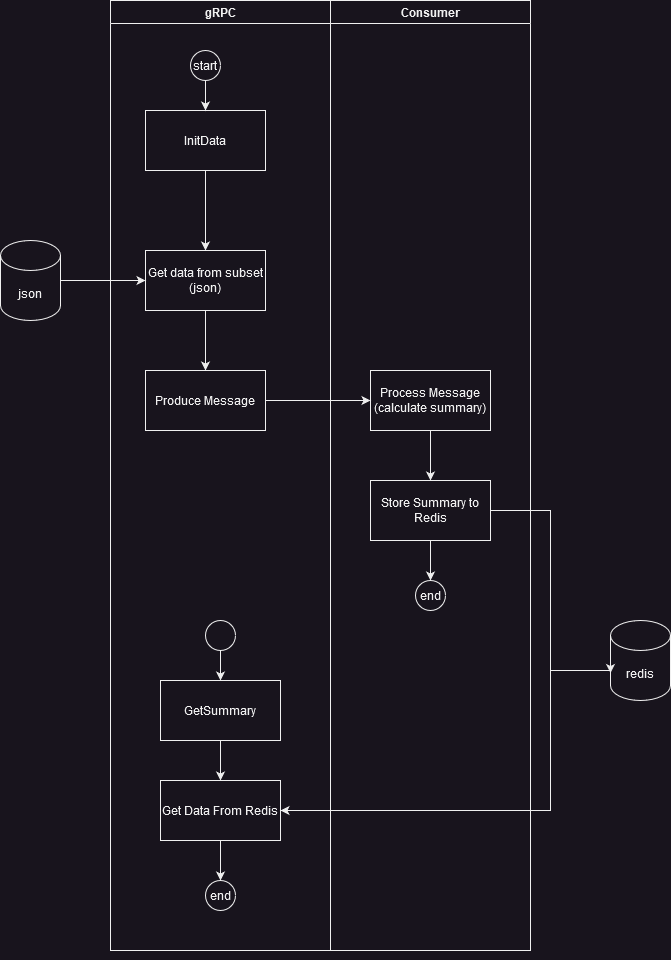

The diagram above was exported from draw.io. Its source (the exported page's mxGraphModel, read from the mxfile embedded in the PNG):
<mxGraphModel dx="2868" dy="1548" grid="1" gridSize="10" guides="1" tooltips="1" connect="1" arrows="1" fold="1" page="1" pageScale="1" pageWidth="850" pageHeight="1100" math="0" shadow="0">
  <root>
    <mxCell id="0" />
    <mxCell id="1" parent="0" />
    <mxCell id="OQvE4yaRBVhMvsUWUsXx-4" value="gRPC" style="swimlane;whiteSpace=wrap;html=1;" vertex="1" parent="1">
      <mxGeometry x="190" y="74" width="220" height="950" as="geometry" />
    </mxCell>
    <mxCell id="OQvE4yaRBVhMvsUWUsXx-8" value="" style="edgeStyle=orthogonalEdgeStyle;rounded=0;orthogonalLoop=1;jettySize=auto;html=1;" edge="1" parent="OQvE4yaRBVhMvsUWUsXx-4" source="OQvE4yaRBVhMvsUWUsXx-2" target="OQvE4yaRBVhMvsUWUsXx-7">
      <mxGeometry relative="1" as="geometry" />
    </mxCell>
    <mxCell id="OQvE4yaRBVhMvsUWUsXx-2" value="InitData" style="whiteSpace=wrap;html=1;" vertex="1" parent="OQvE4yaRBVhMvsUWUsXx-4">
      <mxGeometry x="35" y="110" width="120" height="60" as="geometry" />
    </mxCell>
    <mxCell id="OQvE4yaRBVhMvsUWUsXx-12" value="" style="edgeStyle=orthogonalEdgeStyle;rounded=0;orthogonalLoop=1;jettySize=auto;html=1;" edge="1" parent="OQvE4yaRBVhMvsUWUsXx-4" source="OQvE4yaRBVhMvsUWUsXx-7" target="OQvE4yaRBVhMvsUWUsXx-11">
      <mxGeometry relative="1" as="geometry" />
    </mxCell>
    <mxCell id="OQvE4yaRBVhMvsUWUsXx-7" value="Get data from subset (json)" style="whiteSpace=wrap;html=1;" vertex="1" parent="OQvE4yaRBVhMvsUWUsXx-4">
      <mxGeometry x="35" y="250" width="120" height="60" as="geometry" />
    </mxCell>
    <mxCell id="OQvE4yaRBVhMvsUWUsXx-11" value="Produce Message" style="whiteSpace=wrap;html=1;" vertex="1" parent="OQvE4yaRBVhMvsUWUsXx-4">
      <mxGeometry x="35" y="370" width="120" height="60" as="geometry" />
    </mxCell>
    <mxCell id="OQvE4yaRBVhMvsUWUsXx-1" value="start" style="ellipse;whiteSpace=wrap;html=1;" vertex="1" parent="OQvE4yaRBVhMvsUWUsXx-4">
      <mxGeometry x="80" y="50" width="30" height="30" as="geometry" />
    </mxCell>
    <mxCell id="OQvE4yaRBVhMvsUWUsXx-3" value="" style="edgeStyle=orthogonalEdgeStyle;rounded=0;orthogonalLoop=1;jettySize=auto;html=1;" edge="1" parent="OQvE4yaRBVhMvsUWUsXx-4" source="OQvE4yaRBVhMvsUWUsXx-1" target="OQvE4yaRBVhMvsUWUsXx-2">
      <mxGeometry relative="1" as="geometry" />
    </mxCell>
    <mxCell id="OQvE4yaRBVhMvsUWUsXx-32" value="" style="edgeStyle=orthogonalEdgeStyle;rounded=0;orthogonalLoop=1;jettySize=auto;html=1;" edge="1" parent="OQvE4yaRBVhMvsUWUsXx-4" source="OQvE4yaRBVhMvsUWUsXx-30" target="OQvE4yaRBVhMvsUWUsXx-31">
      <mxGeometry relative="1" as="geometry" />
    </mxCell>
    <mxCell id="OQvE4yaRBVhMvsUWUsXx-30" value="" style="ellipse;whiteSpace=wrap;html=1;" vertex="1" parent="OQvE4yaRBVhMvsUWUsXx-4">
      <mxGeometry x="95" y="620" width="30" height="30" as="geometry" />
    </mxCell>
    <mxCell id="OQvE4yaRBVhMvsUWUsXx-34" value="" style="edgeStyle=orthogonalEdgeStyle;rounded=0;orthogonalLoop=1;jettySize=auto;html=1;" edge="1" parent="OQvE4yaRBVhMvsUWUsXx-4" source="OQvE4yaRBVhMvsUWUsXx-31" target="OQvE4yaRBVhMvsUWUsXx-33">
      <mxGeometry relative="1" as="geometry" />
    </mxCell>
    <mxCell id="OQvE4yaRBVhMvsUWUsXx-31" value="GetSummary" style="whiteSpace=wrap;html=1;" vertex="1" parent="OQvE4yaRBVhMvsUWUsXx-4">
      <mxGeometry x="50" y="680" width="120" height="60" as="geometry" />
    </mxCell>
    <mxCell id="OQvE4yaRBVhMvsUWUsXx-39" value="" style="edgeStyle=orthogonalEdgeStyle;rounded=0;orthogonalLoop=1;jettySize=auto;html=1;" edge="1" parent="OQvE4yaRBVhMvsUWUsXx-4" source="OQvE4yaRBVhMvsUWUsXx-33" target="OQvE4yaRBVhMvsUWUsXx-38">
      <mxGeometry relative="1" as="geometry" />
    </mxCell>
    <mxCell id="OQvE4yaRBVhMvsUWUsXx-33" value="&lt;br&gt;&lt;div&gt;Get Data From Redis&lt;/div&gt;&lt;div&gt;&lt;br&gt;&lt;/div&gt;" style="whiteSpace=wrap;html=1;" vertex="1" parent="OQvE4yaRBVhMvsUWUsXx-4">
      <mxGeometry x="50" y="780" width="120" height="60" as="geometry" />
    </mxCell>
    <mxCell id="OQvE4yaRBVhMvsUWUsXx-38" value="end" style="ellipse;whiteSpace=wrap;html=1;" vertex="1" parent="OQvE4yaRBVhMvsUWUsXx-4">
      <mxGeometry x="95" y="880" width="30" height="30" as="geometry" />
    </mxCell>
    <mxCell id="OQvE4yaRBVhMvsUWUsXx-35" value="" style="edgeStyle=orthogonalEdgeStyle;rounded=0;orthogonalLoop=1;jettySize=auto;html=1;" edge="1" parent="1" source="OQvE4yaRBVhMvsUWUsXx-9" target="OQvE4yaRBVhMvsUWUsXx-7">
      <mxGeometry relative="1" as="geometry" />
    </mxCell>
    <mxCell id="OQvE4yaRBVhMvsUWUsXx-9" value="json" style="shape=cylinder3;whiteSpace=wrap;html=1;boundedLbl=1;backgroundOutline=1;size=15;" vertex="1" parent="1">
      <mxGeometry x="80" y="314" width="60" height="80" as="geometry" />
    </mxCell>
    <mxCell id="OQvE4yaRBVhMvsUWUsXx-23" value="" style="edgeStyle=orthogonalEdgeStyle;rounded=0;orthogonalLoop=1;jettySize=auto;html=1;" edge="1" parent="1" source="OQvE4yaRBVhMvsUWUsXx-13" target="OQvE4yaRBVhMvsUWUsXx-22">
      <mxGeometry relative="1" as="geometry" />
    </mxCell>
    <mxCell id="OQvE4yaRBVhMvsUWUsXx-13" value="&lt;div&gt;Process Message&lt;/div&gt;&lt;div&gt;(calculate summary)&lt;br&gt;&lt;/div&gt;" style="whiteSpace=wrap;html=1;" vertex="1" parent="1">
      <mxGeometry x="450" y="444" width="120" height="60" as="geometry" />
    </mxCell>
    <mxCell id="OQvE4yaRBVhMvsUWUsXx-14" value="" style="edgeStyle=orthogonalEdgeStyle;rounded=0;orthogonalLoop=1;jettySize=auto;html=1;" edge="1" parent="1" source="OQvE4yaRBVhMvsUWUsXx-11" target="OQvE4yaRBVhMvsUWUsXx-13">
      <mxGeometry relative="1" as="geometry" />
    </mxCell>
    <mxCell id="OQvE4yaRBVhMvsUWUsXx-37" style="edgeStyle=orthogonalEdgeStyle;rounded=0;orthogonalLoop=1;jettySize=auto;html=1;exitX=0.5;exitY=1;exitDx=0;exitDy=0;" edge="1" parent="1" source="OQvE4yaRBVhMvsUWUsXx-21">
      <mxGeometry relative="1" as="geometry">
        <mxPoint x="510" y="1024" as="targetPoint" />
      </mxGeometry>
    </mxCell>
    <mxCell id="OQvE4yaRBVhMvsUWUsXx-21" value="Consumer" style="swimlane;whiteSpace=wrap;html=1;" vertex="1" parent="1">
      <mxGeometry x="410" y="74" width="200" height="950" as="geometry" />
    </mxCell>
    <mxCell id="OQvE4yaRBVhMvsUWUsXx-27" value="" style="edgeStyle=orthogonalEdgeStyle;rounded=0;orthogonalLoop=1;jettySize=auto;html=1;" edge="1" parent="OQvE4yaRBVhMvsUWUsXx-21" source="OQvE4yaRBVhMvsUWUsXx-22" target="OQvE4yaRBVhMvsUWUsXx-26">
      <mxGeometry relative="1" as="geometry" />
    </mxCell>
    <mxCell id="OQvE4yaRBVhMvsUWUsXx-22" value="Store Summary to Redis" style="whiteSpace=wrap;html=1;" vertex="1" parent="OQvE4yaRBVhMvsUWUsXx-21">
      <mxGeometry x="40" y="480" width="120" height="60" as="geometry" />
    </mxCell>
    <mxCell id="OQvE4yaRBVhMvsUWUsXx-26" value="end" style="ellipse;whiteSpace=wrap;html=1;" vertex="1" parent="OQvE4yaRBVhMvsUWUsXx-21">
      <mxGeometry x="85" y="580" width="30" height="30" as="geometry" />
    </mxCell>
    <mxCell id="OQvE4yaRBVhMvsUWUsXx-36" style="edgeStyle=orthogonalEdgeStyle;rounded=0;orthogonalLoop=1;jettySize=auto;html=1;entryX=1;entryY=0.5;entryDx=0;entryDy=0;" edge="1" parent="1" source="OQvE4yaRBVhMvsUWUsXx-28" target="OQvE4yaRBVhMvsUWUsXx-33">
      <mxGeometry relative="1" as="geometry">
        <Array as="points">
          <mxPoint x="630" y="744" />
          <mxPoint x="630" y="884" />
        </Array>
      </mxGeometry>
    </mxCell>
    <mxCell id="OQvE4yaRBVhMvsUWUsXx-28" value="redis" style="shape=cylinder3;whiteSpace=wrap;html=1;boundedLbl=1;backgroundOutline=1;size=15;" vertex="1" parent="1">
      <mxGeometry x="690" y="694" width="60" height="80" as="geometry" />
    </mxCell>
    <mxCell id="OQvE4yaRBVhMvsUWUsXx-29" style="edgeStyle=orthogonalEdgeStyle;rounded=0;orthogonalLoop=1;jettySize=auto;html=1;entryX=0;entryY=0;entryDx=0;entryDy=52.5;entryPerimeter=0;" edge="1" parent="1" source="OQvE4yaRBVhMvsUWUsXx-22" target="OQvE4yaRBVhMvsUWUsXx-28">
      <mxGeometry relative="1" as="geometry">
        <Array as="points">
          <mxPoint x="630" y="584" />
          <mxPoint x="630" y="744" />
          <mxPoint x="690" y="744" />
        </Array>
      </mxGeometry>
    </mxCell>
  </root>
</mxGraphModel>